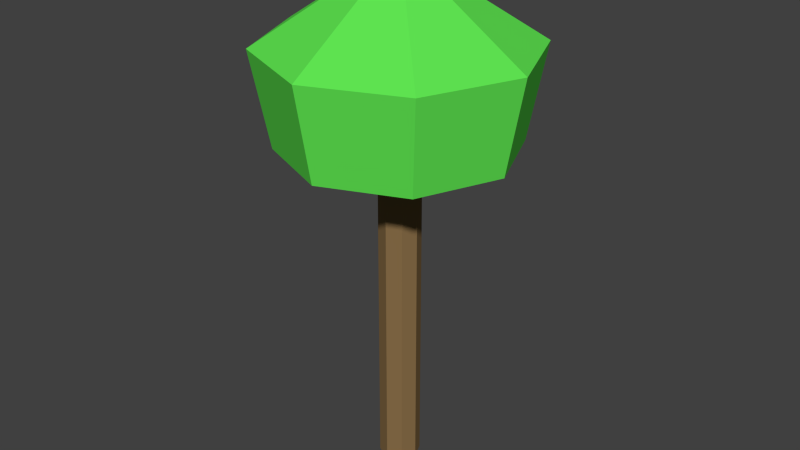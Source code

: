 # Source: tree_4.blend  (saved by Blender 2.79.0; exported with 4.5.12 LTS)
import bpy
from mathutils import Matrix  # noqa: F401  (used for matrix-valued properties, if any)

bpy.ops.wm.read_factory_settings(use_empty=True)
scene = bpy.context.scene
scene.name = 'Scene'

# ---- collections
col_collection_1 = bpy.data.collections.new('Collection 1'); scene.collection.children.link(col_collection_1)

# ---- materials (node trees are filled in below, after node groups)
mat_brown_003___d2691e = bpy.data.materials.new('brown.003 [#D2691E]')
mat_brown_003___d2691e.alpha_threshold = 0.0
mat_brown_003___d2691e.use_transparent_shadow = False
mat_brown_003___d2691e.diffuse_color = (0.2529, 0.1569, 0.06666, 1.0)
mat_brown_003___d2691e.roughness = 0.5
mat_brown_003___d2691e.specular_intensity = 0.0
mat_green_003___33ee33 = bpy.data.materials.new('green.003 [#33ee33]')
mat_green_003___33ee33.alpha_threshold = 0.0
mat_green_003___33ee33.use_transparent_shadow = False
mat_green_003___33ee33.diffuse_color = (0.1169, 0.8, 0.08475, 1.0)
mat_green_003___33ee33.roughness = 0.5

# ---- material node trees

# ---- world
world_world = bpy.data.worlds.new('World'); scene.world = world_world
world_world.color = (0.05088, 0.05088, 0.05088)
world_world.use_sun_shadow = False
world_world.sun_shadow_jitter_overblur = 0.0
world_world.cycles.sampling_method = 'NONE'
world_world.cycles.sample_map_resolution = 256

# ---- meshes
me_plane_003 = bpy.data.meshes.new('Plane.003')
me_plane_003.from_pydata([(9.537e-07, 0.1992, 0.0), (9.537e-07, 0.1992, 3.463), (0.1414, 0.1407, 0.0), (0.1414, 0.1407, 3.463), (0.2, -0.0007702, 0.0), (0.2, -0.0007702, 3.463), (0.1414, -0.1422, 0.0), (0.1414, -0.1422, 3.463), (9.537e-07, -0.2008, 0.0), (9.537e-07, -0.2008, 3.463), (-0.1414, -0.1422, 0.0), (-0.1414, -0.1422, 3.463), (-0.2, -0.0007702, 0.0), (-0.2, -0.0007702, 3.463), (-0.1414, 0.1407, 0.0), (-0.1414, 0.1407, 3.463), (-1.29, 0.0004744, 4.244), (-1.118, 0.0004744, 3.332), (5.96e-07, 0.0004743, 5.069), (-0.9119, 0.9124, 4.244), (-0.7905, 0.791, 3.332), (4.768e-07, 1.29, 4.244), (4.768e-07, 1.118, 3.332), (0.9119, 0.9124, 4.244), (0.7905, 0.791, 3.332), (1.29, 0.0004744, 4.244), (1.118, 0.0004744, 3.332), (0.9119, -0.9115, 4.244), (0.7905, -0.79, 3.332), (4.768e-07, -1.289, 4.244), (4.768e-07, -1.117, 3.332), (-0.9119, -0.9115, 4.244), (-0.7905, -0.79, 3.332), (4.768e-07, 0.0004744, 3.332)], [(5, 25)], [(0, 1, 3, 2), (2, 3, 5, 4), (4, 5, 7, 6), (6, 7, 9, 8), (8, 9, 11, 10), (10, 11, 13, 12), (14, 15, 1, 0), (12, 13, 15, 14), (17, 16, 19, 20), (29, 27, 18), (20, 19, 21, 22), (31, 29, 18), (22, 21, 23, 24), (23, 21, 18), (24, 23, 25, 26), (26, 25, 27, 28), (28, 27, 29, 30), (30, 29, 31, 32), (25, 23, 18), (27, 25, 18), (19, 16, 18), (32, 31, 16, 17), (16, 31, 18), (21, 19, 18), (32, 17, 33), (30, 32, 33), (28, 30, 33), (26, 28, 33), (24, 26, 33), (22, 24, 33), (20, 22, 33), (17, 20, 33)])
me_plane_003.polygons.foreach_set('material_index', [0, 0, 0, 0, 0, 0, 0, 0, 1, 1, 1, 1, 1, 1, 1, 1, 1, 1, 1, 1, 1, 1, 1, 1, 1, 1, 1, 1, 1, 1, 1, 1])
_uv = me_plane_003.uv_layers.new(name='UVMap')
_uv.uv.foreach_set('vector', [0.0, 0.0, 0.0, 0.0, 0.0, 0.0, 0.0, 0.0, 0.0, 0.0, 0.0, 0.0, 0.0, 0.0, 0.0, 0.0, 0.0, 0.0, 0.0, 0.0, 0.0, 0.0, 0.0, 0.0, 0.0, 0.0, 0.0, 0.0, 0.0, 0.0, 0.0, 0.0, 0.0, 0.0, 0.0, 0.0, 0.0, 0.0, 0.0, 0.0, 0.0, 0.0, 0.0, 0.0, 0.0, 0.0, 0.0, 0.0, 0.0, 0.0, 0.0, 0.0, 0.0, 0.0, 0.0, 0.0, 0.0, 0.0, 0.0, 0.0, 0.0, 0.0, 0.0, 0.0, 0.0, 0.0, 0.0, 0.0, 0.0, 0.0, 0.0, 0.0, 0.0, 0.0, 0.0, 0.0, 0.0, 0.0, 0.0, 0.0, 0.0, 0.0, 0.0, 0.0, 0.0, 0.0, 0.0, 0.0, 0.0, 0.0, 0.0, 0.0, 0.0, 0.0, 0.0, 0.0, 0.0, 0.0, 0.0, 0.0, 0.0, 0.0, 0.0, 0.0, 0.0, 0.0, 0.0, 0.0, 0.0, 0.0, 0.0, 0.0, 0.0, 0.0, 0.0, 0.0, 0.0, 0.0, 0.0, 0.0, 0.0, 0.0, 0.0, 0.0, 0.0, 0.0, 0.0, 0.0, 0.0, 0.0, 0.0, 0.0, 0.0, 0.0, 0.0, 0.0, 0.0, 0.0, 0.0, 0.0, 0.0, 0.0, 0.0, 0.0, 0.0, 0.0, 0.0, 0.0, 0.0, 0.0, 0.0, 0.0, 0.0, 0.0, 0.0, 0.0, 0.0, 0.0, 0.0, 0.0, 0.0, 0.0, 0.0, 0.0, 0.0, 0.0, 0.0, 0.0, 0.0, 0.0, 0.0, 0.0, 0.0, 0.0, 0.0, 0.0, 0.0, 0.0, 0.0, 0.0, 0.0, 0.0, 0.0, 0.0, 0.0, 0.0, 0.0, 0.0, 0.0, 0.0, 0.0, 0.0, 0.0, 0.0, 0.0, 0.0, 0.0, 0.0, 0.0, 0.0, 0.0, 0.0, 0.0, 0.0, 0.0, 0.0, 0.0, 0.0, 0.0, 0.0, 0.0, 0.0, 0.0, 0.0, 0.0, 0.0, 0.0, 0.0, 0.0, 0.0, 0.0, 0.0, 0.0, 0.0])
me_plane_003.materials.append(mat_brown_003___d2691e)
me_plane_003.materials.append(mat_green_003___33ee33)
me_plane_003.use_remesh_preserve_volume = False
me_plane_003.use_remesh_preserve_attributes = False
me_plane_003.use_mirror_vertex_groups = False
me_plane_003.update()

# ---- objects
ob_tree_003 = bpy.data.objects.new('tree.003', me_plane_003)

# ---- transforms, parenting, visibility, modifiers, constraints
ob_tree_003.location = (0.0, 0.0, 0.0)
ob_tree_003.show_texture_space = True
ob_tree_003.lineart.crease_threshold = 0.0

# ---- collection membership
col_collection_1.objects.link(ob_tree_003)

# ---- scene / render settings (as saved in the file)
scene.frame_start = 1; scene.frame_end = 250; scene.frame_set(1)
scene.render.engine = 'BLENDER_EEVEE_NEXT'
scene.render.resolution_percentage = 50
scene.render.dither_intensity = 0.0
scene.cycles.use_denoising = False
scene.cycles.samples = 10
scene.cycles.sampling_pattern = 'TABULATED_SOBOL'
scene.cycles.light_sampling_threshold = 0.0
scene.cycles.use_adaptive_sampling = False
scene.cycles.use_light_tree = False
scene.cycles.blur_glossy = 0.0
scene.cycles.pixel_filter_type = 'GAUSSIAN'
scene.cycles.sample_clamp_indirect = 0.0
scene.view_settings.view_transform = 'Standard'
bpy.context.view_layer.update()

# ---- added for rendering (the .blend has no active camera and no usable light): camera, sun
cam_auto = bpy.data.cameras.new('AutoCamera')
cam_auto.lens = 50.0
cam_auto.sensor_width = 36.0
cam_auto.clip_end = 1000.0
ob_auto_camera = bpy.data.objects.new('AutoCamera', cam_auto)
scene.collection.objects.link(ob_auto_camera)
ob_auto_camera.location = (5.77789, -6.933, 7.15668)
ob_auto_camera.rotation_euler = (1.09748, -7.21219e-08, 0.694738)
scene.camera = ob_auto_camera
light_auto_sun = bpy.data.lights.new('AutoSun', 'SUN')
light_auto_sun.energy = 3.0
light_auto_sun.angle = 0.0523599
ob_auto_sun = bpy.data.objects.new('AutoSun', light_auto_sun)
scene.collection.objects.link(ob_auto_sun)
ob_auto_sun.rotation_euler = (0.872665, 0.174533, 0.523599)
bpy.context.view_layer.update()
